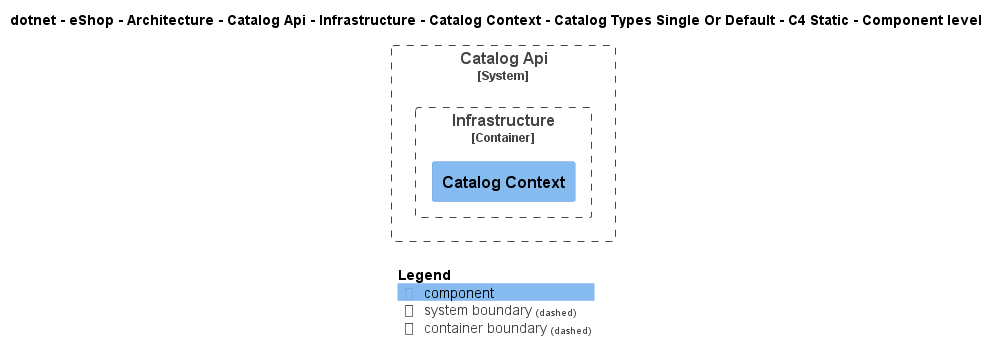

The diagram above was rendered by PlantUML. Its source (embedded in the PNG):
@startuml
!include ..\..\..\..\..\..\..\..\..\..\..\.c4s\C4_Component.puml

AddElementTag("c4interflow:lifecycle:new", $bgColor=green, $fontColor=#ffffff, $borderColor=green, $shadowing="False")
AddElementTag("c4interflow:lifecycle:changed", $bgColor=orange, $fontColor=#ffffff, $borderColor=orange, $shadowing="False")
AddElementTag("c4interflow:lifecycle:removed", $bgColor=red, $fontColor=#ffffff, $borderColor=red, $shadowing="False")

AddRelTag("c4interflow:lifecycle:new", $textColor=green, $lineColor=green)
AddRelTag("c4interflow:lifecycle:changed", $textColor=orange, $lineColor=orange)
AddRelTag("c4interflow:lifecycle:removed", $textColor=red, $lineColor=red)

SHOW_PERSON_PORTRAIT()
LAYOUT_TOP_DOWN()

skinparam linetype polyline

title dotnet - eShop - Architecture - Catalog Api - Infrastructure - Catalog Context - Catalog Types Single Or Default - C4 Static - Component level


System_Boundary(dotnet.eShop.Architecture.SoftwareSystems.CatalogApi, "Catalog Api") {
    
Container_Boundary(dotnet.eShop.Architecture.SoftwareSystems.CatalogApi.Containers.Infrastructure, "Infrastructure") {
    Component(dotnet.eShop.Architecture.SoftwareSystems.CatalogApi.Containers.Infrastructure.Components.CatalogContext, "Catalog Context", "", "")
}
}



SHOW_LEGEND()
@enduml